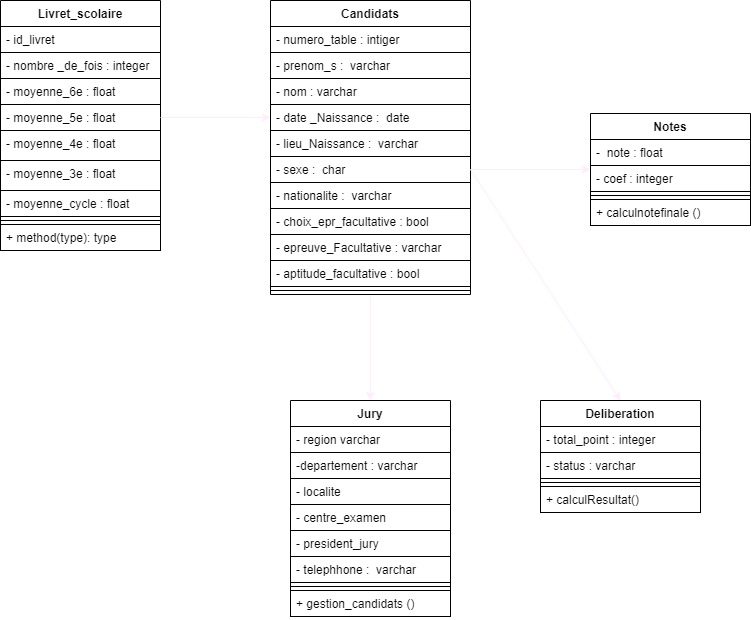

The diagram above was exported from draw.io. Its source (the exported page's mxGraphModel, read from the mxfile embedded in the PNG):
<mxGraphModel dx="173" dy="518" grid="1" gridSize="10" guides="1" tooltips="1" connect="1" arrows="1" fold="1" page="1" pageScale="1" pageWidth="827" pageHeight="1169" math="0" shadow="0">
  <root>
    <mxCell id="0" />
    <mxCell id="1" parent="0" />
    <mxCell id="2" style="edgeStyle=none;html=1;exitX=0.5;exitY=1;exitDx=0;exitDy=0;entryX=0.5;entryY=0;entryDx=0;entryDy=0;fillColor=#FFFFFF;fontColor=#080808;strokeColor=#FFEDFE;" edge="1" parent="1" source="3" target="25">
      <mxGeometry relative="1" as="geometry" />
    </mxCell>
    <mxCell id="3" value="Candidats" style="swimlane;fontStyle=1;align=center;verticalAlign=top;childLayout=stackLayout;horizontal=1;startSize=26;horizontalStack=0;resizeParent=1;resizeParentMax=0;resizeLast=0;collapsible=1;marginBottom=0;fillColor=#FFFFFF;fontColor=#080808;strokeColor=#000000;" vertex="1" parent="1">
      <mxGeometry x="300" y="40" width="200" height="294" as="geometry" />
    </mxCell>
    <mxCell id="4" value="- numero_table : intiger" style="text;strokeColor=#000000;fillColor=#FFFFFF;align=left;verticalAlign=top;spacingLeft=4;spacingRight=4;overflow=hidden;rotatable=0;points=[[0,0.5],[1,0.5]];portConstraint=eastwest;fontColor=#080808;" vertex="1" parent="3">
      <mxGeometry y="26" width="200" height="26" as="geometry" />
    </mxCell>
    <mxCell id="5" value="- prenom_s :  varchar" style="text;strokeColor=#000000;fillColor=#FFFFFF;align=left;verticalAlign=top;spacingLeft=4;spacingRight=4;overflow=hidden;rotatable=0;points=[[0,0.5],[1,0.5]];portConstraint=eastwest;fontColor=#080808;" vertex="1" parent="3">
      <mxGeometry y="52" width="200" height="26" as="geometry" />
    </mxCell>
    <mxCell id="6" value="- nom : varchar" style="text;strokeColor=#000000;fillColor=#FFFFFF;align=left;verticalAlign=top;spacingLeft=4;spacingRight=4;overflow=hidden;rotatable=0;points=[[0,0.5],[1,0.5]];portConstraint=eastwest;fontColor=#080808;" vertex="1" parent="3">
      <mxGeometry y="78" width="200" height="26" as="geometry" />
    </mxCell>
    <mxCell id="7" value="- date _Naissance :  date" style="text;strokeColor=#000000;fillColor=#FFFFFF;align=left;verticalAlign=top;spacingLeft=4;spacingRight=4;overflow=hidden;rotatable=0;points=[[0,0.5],[1,0.5]];portConstraint=eastwest;fontColor=#080808;" vertex="1" parent="3">
      <mxGeometry y="104" width="200" height="26" as="geometry" />
    </mxCell>
    <mxCell id="8" value="- lieu_Naissance :  varchar" style="text;strokeColor=#000000;fillColor=#FFFFFF;align=left;verticalAlign=top;spacingLeft=4;spacingRight=4;overflow=hidden;rotatable=0;points=[[0,0.5],[1,0.5]];portConstraint=eastwest;fontColor=#080808;" vertex="1" parent="3">
      <mxGeometry y="130" width="200" height="26" as="geometry" />
    </mxCell>
    <mxCell id="9" value="- sexe :  char" style="text;strokeColor=#000000;fillColor=#FFFFFF;align=left;verticalAlign=top;spacingLeft=4;spacingRight=4;overflow=hidden;rotatable=0;points=[[0,0.5],[1,0.5]];portConstraint=eastwest;fontColor=#080808;" vertex="1" parent="3">
      <mxGeometry y="156" width="200" height="26" as="geometry" />
    </mxCell>
    <mxCell id="10" value="- nationalite :  varchar" style="text;strokeColor=#000000;fillColor=#FFFFFF;align=left;verticalAlign=top;spacingLeft=4;spacingRight=4;overflow=hidden;rotatable=0;points=[[0,0.5],[1,0.5]];portConstraint=eastwest;fontColor=#080808;" vertex="1" parent="3">
      <mxGeometry y="182" width="200" height="26" as="geometry" />
    </mxCell>
    <mxCell id="11" value="- choix_epr_facultative : bool" style="text;strokeColor=#000000;fillColor=#FFFFFF;align=left;verticalAlign=top;spacingLeft=4;spacingRight=4;overflow=hidden;rotatable=0;points=[[0,0.5],[1,0.5]];portConstraint=eastwest;fontColor=#080808;" vertex="1" parent="3">
      <mxGeometry y="208" width="200" height="26" as="geometry" />
    </mxCell>
    <mxCell id="12" value="- epreuve_Facultative : varchar" style="text;strokeColor=#000000;fillColor=#FFFFFF;align=left;verticalAlign=top;spacingLeft=4;spacingRight=4;overflow=hidden;rotatable=0;points=[[0,0.5],[1,0.5]];portConstraint=eastwest;fontColor=#080808;" vertex="1" parent="3">
      <mxGeometry y="234" width="200" height="26" as="geometry" />
    </mxCell>
    <mxCell id="13" value="- aptitude_facultative : bool" style="text;strokeColor=#000000;fillColor=#FFFFFF;align=left;verticalAlign=top;spacingLeft=4;spacingRight=4;overflow=hidden;rotatable=0;points=[[0,0.5],[1,0.5]];portConstraint=eastwest;fontColor=#080808;" vertex="1" parent="3">
      <mxGeometry y="260" width="200" height="26" as="geometry" />
    </mxCell>
    <mxCell id="14" value="" style="line;strokeWidth=1;fillColor=#FFFFFF;align=left;verticalAlign=middle;spacingTop=-1;spacingLeft=3;spacingRight=3;rotatable=0;labelPosition=right;points=[];portConstraint=eastwest;strokeColor=#000000;fontColor=#080808;" vertex="1" parent="3">
      <mxGeometry y="286" width="200" height="8" as="geometry" />
    </mxCell>
    <mxCell id="15" value="Deliberation" style="swimlane;fontStyle=1;align=center;verticalAlign=top;childLayout=stackLayout;horizontal=1;startSize=26;horizontalStack=0;resizeParent=1;resizeParentMax=0;resizeLast=0;collapsible=1;marginBottom=0;fillColor=#FFFFFF;fontColor=#080808;strokeColor=#000000;" vertex="1" parent="1">
      <mxGeometry x="570" y="440" width="160" height="112" as="geometry" />
    </mxCell>
    <mxCell id="16" value="- total_point : integer" style="text;strokeColor=#000000;fillColor=#FFFFFF;align=left;verticalAlign=top;spacingLeft=4;spacingRight=4;overflow=hidden;rotatable=0;points=[[0,0.5],[1,0.5]];portConstraint=eastwest;fontColor=#080808;" vertex="1" parent="15">
      <mxGeometry y="26" width="160" height="26" as="geometry" />
    </mxCell>
    <mxCell id="17" value="- status : varchar" style="text;strokeColor=#000000;fillColor=#FFFFFF;align=left;verticalAlign=top;spacingLeft=4;spacingRight=4;overflow=hidden;rotatable=0;points=[[0,0.5],[1,0.5]];portConstraint=eastwest;fontColor=#080808;" vertex="1" parent="15">
      <mxGeometry y="52" width="160" height="26" as="geometry" />
    </mxCell>
    <mxCell id="18" value="" style="line;strokeWidth=1;fillColor=#FFFFFF;align=left;verticalAlign=middle;spacingTop=-1;spacingLeft=3;spacingRight=3;rotatable=0;labelPosition=right;points=[];portConstraint=eastwest;strokeColor=#000000;fontColor=#080808;" vertex="1" parent="15">
      <mxGeometry y="78" width="160" height="8" as="geometry" />
    </mxCell>
    <mxCell id="19" value="+ calculResultat()" style="text;strokeColor=#000000;fillColor=#FFFFFF;align=left;verticalAlign=top;spacingLeft=4;spacingRight=4;overflow=hidden;rotatable=0;points=[[0,0.5],[1,0.5]];portConstraint=eastwest;fontColor=#080808;" vertex="1" parent="15">
      <mxGeometry y="86" width="160" height="26" as="geometry" />
    </mxCell>
    <mxCell id="20" value="Notes" style="swimlane;fontStyle=1;align=center;verticalAlign=top;childLayout=stackLayout;horizontal=1;startSize=26;horizontalStack=0;resizeParent=1;resizeParentMax=0;resizeLast=0;collapsible=1;marginBottom=0;fillColor=#FFFFFF;fontColor=#080808;strokeColor=#000000;" vertex="1" parent="1">
      <mxGeometry x="620" y="153" width="160" height="112" as="geometry" />
    </mxCell>
    <mxCell id="21" value="-  note : float" style="text;strokeColor=#000000;fillColor=#FFFFFF;align=left;verticalAlign=top;spacingLeft=4;spacingRight=4;overflow=hidden;rotatable=0;points=[[0,0.5],[1,0.5]];portConstraint=eastwest;fontColor=#080808;" vertex="1" parent="20">
      <mxGeometry y="26" width="160" height="26" as="geometry" />
    </mxCell>
    <mxCell id="22" value="- coef : integer" style="text;strokeColor=#000000;fillColor=#FFFFFF;align=left;verticalAlign=top;spacingLeft=4;spacingRight=4;overflow=hidden;rotatable=0;points=[[0,0.5],[1,0.5]];portConstraint=eastwest;fontColor=#080808;" vertex="1" parent="20">
      <mxGeometry y="52" width="160" height="26" as="geometry" />
    </mxCell>
    <mxCell id="23" value="" style="line;strokeWidth=1;fillColor=#FFFFFF;align=left;verticalAlign=middle;spacingTop=-1;spacingLeft=3;spacingRight=3;rotatable=0;labelPosition=right;points=[];portConstraint=eastwest;strokeColor=#000000;fontColor=#080808;" vertex="1" parent="20">
      <mxGeometry y="78" width="160" height="8" as="geometry" />
    </mxCell>
    <mxCell id="24" value="+ calculnotefinale ()" style="text;strokeColor=#000000;fillColor=#FFFFFF;align=left;verticalAlign=top;spacingLeft=4;spacingRight=4;overflow=hidden;rotatable=0;points=[[0,0.5],[1,0.5]];portConstraint=eastwest;fontColor=#080808;" vertex="1" parent="20">
      <mxGeometry y="86" width="160" height="26" as="geometry" />
    </mxCell>
    <mxCell id="25" value="Jury" style="swimlane;fontStyle=1;align=center;verticalAlign=top;childLayout=stackLayout;horizontal=1;startSize=26;horizontalStack=0;resizeParent=1;resizeParentMax=0;resizeLast=0;collapsible=1;marginBottom=0;fillColor=#FFFFFF;fontColor=#080808;strokeColor=#000000;" vertex="1" parent="1">
      <mxGeometry x="320" y="440" width="160" height="216" as="geometry" />
    </mxCell>
    <mxCell id="26" value="- region varchar" style="text;strokeColor=#000000;fillColor=#FFFFFF;align=left;verticalAlign=top;spacingLeft=4;spacingRight=4;overflow=hidden;rotatable=0;points=[[0,0.5],[1,0.5]];portConstraint=eastwest;fontColor=#080808;" vertex="1" parent="25">
      <mxGeometry y="26" width="160" height="26" as="geometry" />
    </mxCell>
    <mxCell id="27" value="-departement : varchar" style="text;strokeColor=#000000;fillColor=#FFFFFF;align=left;verticalAlign=top;spacingLeft=4;spacingRight=4;overflow=hidden;rotatable=0;points=[[0,0.5],[1,0.5]];portConstraint=eastwest;fontColor=#080808;" vertex="1" parent="25">
      <mxGeometry y="52" width="160" height="26" as="geometry" />
    </mxCell>
    <mxCell id="28" value="- localite" style="text;strokeColor=#000000;fillColor=#FFFFFF;align=left;verticalAlign=top;spacingLeft=4;spacingRight=4;overflow=hidden;rotatable=0;points=[[0,0.5],[1,0.5]];portConstraint=eastwest;fontColor=#080808;" vertex="1" parent="25">
      <mxGeometry y="78" width="160" height="26" as="geometry" />
    </mxCell>
    <mxCell id="29" value="- centre_examen" style="text;strokeColor=#000000;fillColor=#FFFFFF;align=left;verticalAlign=top;spacingLeft=4;spacingRight=4;overflow=hidden;rotatable=0;points=[[0,0.5],[1,0.5]];portConstraint=eastwest;fontColor=#080808;" vertex="1" parent="25">
      <mxGeometry y="104" width="160" height="26" as="geometry" />
    </mxCell>
    <mxCell id="30" value="- president_jury" style="text;strokeColor=#000000;fillColor=#FFFFFF;align=left;verticalAlign=top;spacingLeft=4;spacingRight=4;overflow=hidden;rotatable=0;points=[[0,0.5],[1,0.5]];portConstraint=eastwest;fontColor=#080808;" vertex="1" parent="25">
      <mxGeometry y="130" width="160" height="26" as="geometry" />
    </mxCell>
    <mxCell id="31" value="- telephhone :  varchar" style="text;strokeColor=#000000;fillColor=#FFFFFF;align=left;verticalAlign=top;spacingLeft=4;spacingRight=4;overflow=hidden;rotatable=0;points=[[0,0.5],[1,0.5]];portConstraint=eastwest;fontColor=#080808;" vertex="1" parent="25">
      <mxGeometry y="156" width="160" height="26" as="geometry" />
    </mxCell>
    <mxCell id="32" value="" style="line;strokeWidth=1;fillColor=#FFFFFF;align=left;verticalAlign=middle;spacingTop=-1;spacingLeft=3;spacingRight=3;rotatable=0;labelPosition=right;points=[];portConstraint=eastwest;strokeColor=#000000;fontColor=#080808;" vertex="1" parent="25">
      <mxGeometry y="182" width="160" height="8" as="geometry" />
    </mxCell>
    <mxCell id="33" value="+ gestion_candidats ()        " style="text;strokeColor=#000000;fillColor=#FFFFFF;align=left;verticalAlign=top;spacingLeft=4;spacingRight=4;overflow=hidden;rotatable=0;points=[[0,0.5],[1,0.5]];portConstraint=eastwest;fontColor=#080808;" vertex="1" parent="25">
      <mxGeometry y="190" width="160" height="26" as="geometry" />
    </mxCell>
    <mxCell id="34" value="Livret_scolaire" style="swimlane;fontStyle=1;align=center;verticalAlign=top;childLayout=stackLayout;horizontal=1;startSize=26;horizontalStack=0;resizeParent=1;resizeParentMax=0;resizeLast=0;collapsible=1;marginBottom=0;fillColor=#FFFFFF;fontColor=#080808;strokeColor=#000000;" vertex="1" parent="1">
      <mxGeometry x="30" y="40" width="160" height="250" as="geometry" />
    </mxCell>
    <mxCell id="35" value="- id_livret" style="text;strokeColor=#000000;fillColor=#FFFFFF;align=left;verticalAlign=top;spacingLeft=4;spacingRight=4;overflow=hidden;rotatable=0;points=[[0,0.5],[1,0.5]];portConstraint=eastwest;fontColor=#080808;" vertex="1" parent="34">
      <mxGeometry y="26" width="160" height="26" as="geometry" />
    </mxCell>
    <mxCell id="36" value="- nombre _de_fois : integer" style="text;strokeColor=#000000;fillColor=#FFFFFF;align=left;verticalAlign=top;spacingLeft=4;spacingRight=4;overflow=hidden;rotatable=0;points=[[0,0.5],[1,0.5]];portConstraint=eastwest;fontColor=#080808;" vertex="1" parent="34">
      <mxGeometry y="52" width="160" height="26" as="geometry" />
    </mxCell>
    <mxCell id="37" value="- moyenne_6e : float" style="text;strokeColor=#000000;fillColor=#FFFFFF;align=left;verticalAlign=top;spacingLeft=4;spacingRight=4;overflow=hidden;rotatable=0;points=[[0,0.5],[1,0.5]];portConstraint=eastwest;fontColor=#080808;" vertex="1" parent="34">
      <mxGeometry y="78" width="160" height="26" as="geometry" />
    </mxCell>
    <mxCell id="38" value="- moyenne_5e : float" style="text;strokeColor=#000000;fillColor=#FFFFFF;align=left;verticalAlign=top;spacingLeft=4;spacingRight=4;overflow=hidden;rotatable=0;points=[[0,0.5],[1,0.5]];portConstraint=eastwest;fontColor=#080808;" vertex="1" parent="34">
      <mxGeometry y="104" width="160" height="26" as="geometry" />
    </mxCell>
    <mxCell id="39" value="- moyenne_4e : float" style="text;strokeColor=#000000;fillColor=#FFFFFF;align=left;verticalAlign=top;spacingLeft=4;spacingRight=4;overflow=hidden;rotatable=0;points=[[0,0.5],[1,0.5]];portConstraint=eastwest;fontColor=#080808;" vertex="1" parent="34">
      <mxGeometry y="130" width="160" height="30" as="geometry" />
    </mxCell>
    <mxCell id="40" value="- moyenne_3e : float" style="text;strokeColor=#000000;fillColor=#FFFFFF;align=left;verticalAlign=top;spacingLeft=4;spacingRight=4;overflow=hidden;rotatable=0;points=[[0,0.5],[1,0.5]];portConstraint=eastwest;fontColor=#080808;" vertex="1" parent="34">
      <mxGeometry y="160" width="160" height="30" as="geometry" />
    </mxCell>
    <mxCell id="41" value="- moyenne_cycle : float" style="text;strokeColor=#000000;fillColor=#FFFFFF;align=left;verticalAlign=top;spacingLeft=4;spacingRight=4;overflow=hidden;rotatable=0;points=[[0,0.5],[1,0.5]];portConstraint=eastwest;fontColor=#080808;" vertex="1" parent="34">
      <mxGeometry y="190" width="160" height="26" as="geometry" />
    </mxCell>
    <mxCell id="42" value="" style="line;strokeWidth=1;fillColor=#FFFFFF;align=left;verticalAlign=middle;spacingTop=-1;spacingLeft=3;spacingRight=3;rotatable=0;labelPosition=right;points=[];portConstraint=eastwest;strokeColor=#000000;fontColor=#080808;" vertex="1" parent="34">
      <mxGeometry y="216" width="160" height="8" as="geometry" />
    </mxCell>
    <mxCell id="43" value="+ method(type): type" style="text;strokeColor=#000000;fillColor=#FFFFFF;align=left;verticalAlign=top;spacingLeft=4;spacingRight=4;overflow=hidden;rotatable=0;points=[[0,0.5],[1,0.5]];portConstraint=eastwest;fontColor=#080808;" vertex="1" parent="34">
      <mxGeometry y="224" width="160" height="26" as="geometry" />
    </mxCell>
    <mxCell id="44" style="edgeStyle=none;html=1;entryX=0;entryY=0.5;entryDx=0;entryDy=0;fillColor=#FFFFFF;fontColor=#080808;strokeColor=#FFEDFE;" edge="1" parent="1" source="38" target="7">
      <mxGeometry relative="1" as="geometry" />
    </mxCell>
    <mxCell id="45" value="1" style="text;html=1;align=center;verticalAlign=middle;resizable=0;points=[];autosize=1;strokeColor=none;fillColor=none;fontColor=#ffffff;" vertex="1" parent="1">
      <mxGeometry x="190" y="130" width="30" height="30" as="geometry" />
    </mxCell>
    <mxCell id="46" value="1" style="text;html=1;align=center;verticalAlign=middle;resizable=0;points=[];autosize=1;strokeColor=none;fillColor=none;fontColor=#ffffff;" vertex="1" parent="1">
      <mxGeometry x="270" y="130" width="30" height="30" as="geometry" />
    </mxCell>
    <mxCell id="47" style="edgeStyle=none;html=1;entryX=0;entryY=0.5;entryDx=0;entryDy=0;fillColor=#FFFFFF;fontColor=#080808;strokeColor=#FFEDFE;" edge="1" parent="1" source="9" target="20">
      <mxGeometry relative="1" as="geometry" />
    </mxCell>
    <mxCell id="48" value="1" style="text;html=1;align=center;verticalAlign=middle;resizable=0;points=[];autosize=1;strokeColor=none;fillColor=none;fontColor=#ffffff;" vertex="1" parent="1">
      <mxGeometry x="505" y="165" width="30" height="30" as="geometry" />
    </mxCell>
    <mxCell id="49" value="1" style="text;html=1;align=center;verticalAlign=middle;resizable=0;points=[];autosize=1;strokeColor=none;fillColor=none;fontColor=#ffffff;" vertex="1" parent="1">
      <mxGeometry x="585" y="165" width="30" height="30" as="geometry" />
    </mxCell>
    <mxCell id="50" style="edgeStyle=none;html=1;entryX=0.5;entryY=0;entryDx=0;entryDy=0;exitX=1;exitY=0.5;exitDx=0;exitDy=0;fillColor=#FFFFFF;fontColor=#080808;strokeColor=#FFEDFE;" edge="1" parent="1" source="9" target="15">
      <mxGeometry relative="1" as="geometry" />
    </mxCell>
    <mxCell id="51" value="1" style="text;html=1;align=center;verticalAlign=middle;resizable=0;points=[];autosize=1;strokeColor=none;fillColor=none;fontColor=#ffffff;" vertex="1" parent="1">
      <mxGeometry x="515" y="215" width="30" height="30" as="geometry" />
    </mxCell>
    <mxCell id="52" value="1" style="text;html=1;align=center;verticalAlign=middle;resizable=0;points=[];autosize=1;strokeColor=none;fillColor=none;fontColor=#ffffff;" vertex="1" parent="1">
      <mxGeometry x="655" y="405" width="30" height="30" as="geometry" />
    </mxCell>
    <mxCell id="53" value="1" style="text;html=1;align=center;verticalAlign=middle;resizable=0;points=[];autosize=1;strokeColor=none;fillColor=none;fontColor=#ffffff;" vertex="1" parent="1">
      <mxGeometry x="405" y="335" width="30" height="30" as="geometry" />
    </mxCell>
    <mxCell id="54" value="0..*" style="text;html=1;align=center;verticalAlign=middle;resizable=0;points=[];autosize=1;strokeColor=none;fillColor=none;fontColor=#ffffff;" vertex="1" parent="1">
      <mxGeometry x="400" y="405" width="40" height="30" as="geometry" />
    </mxCell>
  </root>
</mxGraphModel>